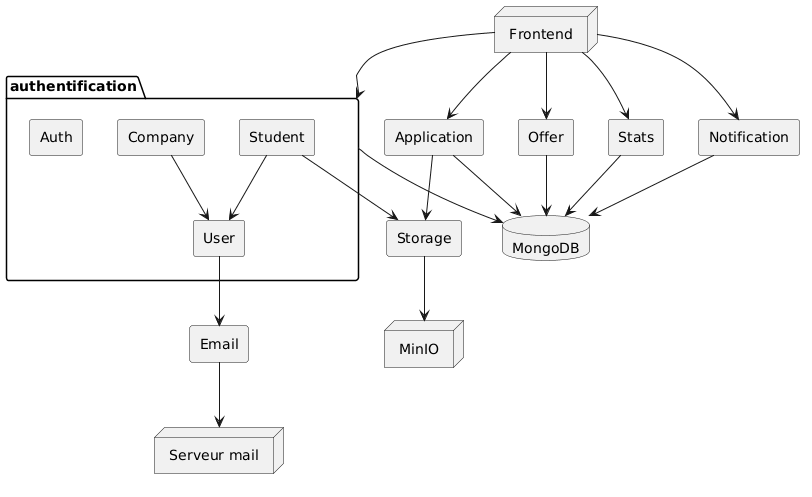

The diagram above was rendered by PlantUML. Its source (embedded in the PNG):
@startuml
skinparam componentStyle rectangle

component Application

component Email

component Notification

component Offer

component Stats

component Storage

database MongoDB

node Frontend

node "Serveur mail"

node MinIO

package authentification {
    component Auth

    component Company

    component Student

    component User
}

authentification --> MongoDB
Application --> MongoDB
Offer --> MongoDB
Notification --> MongoDB
Stats --> MongoDB

Student --> User
Company --> User

Frontend --> authentification
Frontend --> Stats
Frontend --> Offer
Frontend --> Notification
Frontend --> Application

Application --> Storage
Student --> Storage
User --> Email

Email --> "Serveur mail"
Storage --> MinIO
@enduml